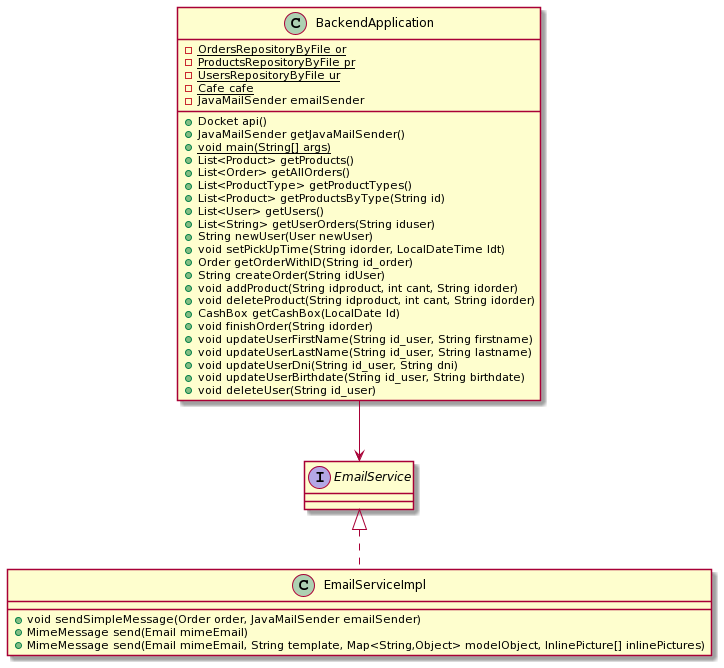

The diagram above was rendered by PlantUML. Its source (embedded in the PNG):
@startuml
class EmailServiceImpl [[java:com.jedago.practica_dss.backend.EmailServiceImpl]] {
	+void sendSimpleMessage(Order order, JavaMailSender emailSender)
	+MimeMessage send(Email mimeEmail)
	+MimeMessage send(Email mimeEmail, String template, Map<String,Object> modelObject, InlinePicture[] inlinePictures)
}
interface EmailService [[java:it.ozimov.springboot.mail.service.EmailService]] {
}
EmailService <|.. EmailServiceImpl
class BackendApplication [[java:com.jedago.practica_dss.backend.BackendApplication]] {
	-{static}OrdersRepositoryByFile or
	-{static}ProductsRepositoryByFile pr
	-{static}UsersRepositoryByFile ur
	-{static}Cafe cafe
	-JavaMailSender emailSender
	+Docket api()
	+JavaMailSender getJavaMailSender()
	+{static}void main(String[] args)
	+List<Product> getProducts()
	+List<Order> getAllOrders()
	+List<ProductType> getProductTypes()
	+List<Product> getProductsByType(String id)
	+List<User> getUsers()
	+List<String> getUserOrders(String iduser)
	+String newUser(User newUser)
	+void setPickUpTime(String idorder, LocalDateTime ldt)
	+Order getOrderWithID(String id_order)
	+String createOrder(String idUser)
	+void addProduct(String idproduct, int cant, String idorder)
	+void deleteProduct(String idproduct, int cant, String idorder)
	+CashBox getCashBox(LocalDate ld)
	+void finishOrder(String idorder)
	+void updateUserFirstName(String id_user, String firstname)
	+void updateUserLastName(String id_user, String lastname)
	+void updateUserDni(String id_user, String dni)
	+void updateUserBirthdate(String id_user, String birthdate)
	+void deleteUser(String id_user)
}
BackendApplication --> EmailService
@enduml